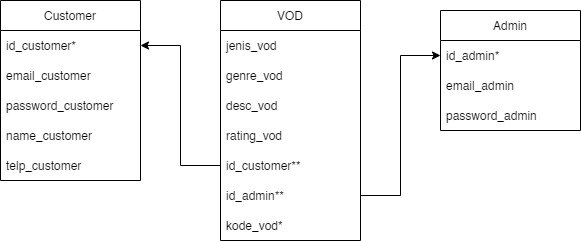

The diagram above was exported from draw.io. Its source (the exported page's mxGraphModel, read from the mxfile embedded in the PNG):
<mxGraphModel dx="1226" dy="547" grid="1" gridSize="10" guides="1" tooltips="1" connect="1" arrows="1" fold="1" page="1" pageScale="1" pageWidth="850" pageHeight="1100" math="0" shadow="0" extFonts="Permanent Marker^https://fonts.googleapis.com/css?family=Permanent+Marker">
  <root>
    <mxCell id="0" />
    <mxCell id="1" parent="0" />
    <mxCell id="Ls0usSDflDEnY4Ee5Fk7-2" value="Customer" style="swimlane;fontStyle=0;childLayout=stackLayout;horizontal=1;startSize=30;horizontalStack=0;resizeParent=1;resizeParentMax=0;resizeLast=0;collapsible=1;marginBottom=0;" vertex="1" parent="1">
      <mxGeometry x="40" y="40" width="140" height="180" as="geometry" />
    </mxCell>
    <mxCell id="Ls0usSDflDEnY4Ee5Fk7-3" value="id_customer*" style="text;strokeColor=none;fillColor=none;align=left;verticalAlign=middle;spacingLeft=4;spacingRight=4;overflow=hidden;points=[[0,0.5],[1,0.5]];portConstraint=eastwest;rotatable=0;" vertex="1" parent="Ls0usSDflDEnY4Ee5Fk7-2">
      <mxGeometry y="30" width="140" height="30" as="geometry" />
    </mxCell>
    <mxCell id="Ls0usSDflDEnY4Ee5Fk7-4" value="email_customer" style="text;strokeColor=none;fillColor=none;align=left;verticalAlign=middle;spacingLeft=4;spacingRight=4;overflow=hidden;points=[[0,0.5],[1,0.5]];portConstraint=eastwest;rotatable=0;" vertex="1" parent="Ls0usSDflDEnY4Ee5Fk7-2">
      <mxGeometry y="60" width="140" height="30" as="geometry" />
    </mxCell>
    <mxCell id="Ls0usSDflDEnY4Ee5Fk7-5" value="password_customer" style="text;strokeColor=none;fillColor=none;align=left;verticalAlign=middle;spacingLeft=4;spacingRight=4;overflow=hidden;points=[[0,0.5],[1,0.5]];portConstraint=eastwest;rotatable=0;" vertex="1" parent="Ls0usSDflDEnY4Ee5Fk7-2">
      <mxGeometry y="90" width="140" height="30" as="geometry" />
    </mxCell>
    <mxCell id="Ls0usSDflDEnY4Ee5Fk7-7" value="name_customer" style="text;strokeColor=none;fillColor=none;align=left;verticalAlign=middle;spacingLeft=4;spacingRight=4;overflow=hidden;points=[[0,0.5],[1,0.5]];portConstraint=eastwest;rotatable=0;" vertex="1" parent="Ls0usSDflDEnY4Ee5Fk7-2">
      <mxGeometry y="120" width="140" height="30" as="geometry" />
    </mxCell>
    <mxCell id="Ls0usSDflDEnY4Ee5Fk7-6" value="telp_customer" style="text;strokeColor=none;fillColor=none;align=left;verticalAlign=middle;spacingLeft=4;spacingRight=4;overflow=hidden;points=[[0,0.5],[1,0.5]];portConstraint=eastwest;rotatable=0;" vertex="1" parent="Ls0usSDflDEnY4Ee5Fk7-2">
      <mxGeometry y="150" width="140" height="30" as="geometry" />
    </mxCell>
    <mxCell id="Ls0usSDflDEnY4Ee5Fk7-8" value="Admin" style="swimlane;fontStyle=0;childLayout=stackLayout;horizontal=1;startSize=30;horizontalStack=0;resizeParent=1;resizeParentMax=0;resizeLast=0;collapsible=1;marginBottom=0;" vertex="1" parent="1">
      <mxGeometry x="480" y="50" width="140" height="120" as="geometry" />
    </mxCell>
    <mxCell id="Ls0usSDflDEnY4Ee5Fk7-9" value="id_admin*" style="text;strokeColor=none;fillColor=none;align=left;verticalAlign=middle;spacingLeft=4;spacingRight=4;overflow=hidden;points=[[0,0.5],[1,0.5]];portConstraint=eastwest;rotatable=0;" vertex="1" parent="Ls0usSDflDEnY4Ee5Fk7-8">
      <mxGeometry y="30" width="140" height="30" as="geometry" />
    </mxCell>
    <mxCell id="Ls0usSDflDEnY4Ee5Fk7-10" value="email_admin" style="text;strokeColor=none;fillColor=none;align=left;verticalAlign=middle;spacingLeft=4;spacingRight=4;overflow=hidden;points=[[0,0.5],[1,0.5]];portConstraint=eastwest;rotatable=0;" vertex="1" parent="Ls0usSDflDEnY4Ee5Fk7-8">
      <mxGeometry y="60" width="140" height="30" as="geometry" />
    </mxCell>
    <mxCell id="Ls0usSDflDEnY4Ee5Fk7-11" value="password_admin" style="text;strokeColor=none;fillColor=none;align=left;verticalAlign=middle;spacingLeft=4;spacingRight=4;overflow=hidden;points=[[0,0.5],[1,0.5]];portConstraint=eastwest;rotatable=0;" vertex="1" parent="Ls0usSDflDEnY4Ee5Fk7-8">
      <mxGeometry y="90" width="140" height="30" as="geometry" />
    </mxCell>
    <mxCell id="Ls0usSDflDEnY4Ee5Fk7-14" value="VOD" style="swimlane;fontStyle=0;childLayout=stackLayout;horizontal=1;startSize=30;horizontalStack=0;resizeParent=1;resizeParentMax=0;resizeLast=0;collapsible=1;marginBottom=0;" vertex="1" parent="1">
      <mxGeometry x="260" y="40" width="140" height="240" as="geometry" />
    </mxCell>
    <mxCell id="Ls0usSDflDEnY4Ee5Fk7-15" value="jenis_vod" style="text;strokeColor=none;fillColor=none;align=left;verticalAlign=middle;spacingLeft=4;spacingRight=4;overflow=hidden;points=[[0,0.5],[1,0.5]];portConstraint=eastwest;rotatable=0;" vertex="1" parent="Ls0usSDflDEnY4Ee5Fk7-14">
      <mxGeometry y="30" width="140" height="30" as="geometry" />
    </mxCell>
    <mxCell id="Ls0usSDflDEnY4Ee5Fk7-16" value="genre_vod" style="text;strokeColor=none;fillColor=none;align=left;verticalAlign=middle;spacingLeft=4;spacingRight=4;overflow=hidden;points=[[0,0.5],[1,0.5]];portConstraint=eastwest;rotatable=0;" vertex="1" parent="Ls0usSDflDEnY4Ee5Fk7-14">
      <mxGeometry y="60" width="140" height="30" as="geometry" />
    </mxCell>
    <mxCell id="Ls0usSDflDEnY4Ee5Fk7-20" value="desc_vod" style="text;strokeColor=none;fillColor=none;align=left;verticalAlign=middle;spacingLeft=4;spacingRight=4;overflow=hidden;points=[[0,0.5],[1,0.5]];portConstraint=eastwest;rotatable=0;" vertex="1" parent="Ls0usSDflDEnY4Ee5Fk7-14">
      <mxGeometry y="90" width="140" height="30" as="geometry" />
    </mxCell>
    <mxCell id="Ls0usSDflDEnY4Ee5Fk7-21" value="rating_vod" style="text;strokeColor=none;fillColor=none;align=left;verticalAlign=middle;spacingLeft=4;spacingRight=4;overflow=hidden;points=[[0,0.5],[1,0.5]];portConstraint=eastwest;rotatable=0;" vertex="1" parent="Ls0usSDflDEnY4Ee5Fk7-14">
      <mxGeometry y="120" width="140" height="30" as="geometry" />
    </mxCell>
    <mxCell id="Ls0usSDflDEnY4Ee5Fk7-17" value="id_customer**" style="text;strokeColor=none;fillColor=none;align=left;verticalAlign=middle;spacingLeft=4;spacingRight=4;overflow=hidden;points=[[0,0.5],[1,0.5]];portConstraint=eastwest;rotatable=0;" vertex="1" parent="Ls0usSDflDEnY4Ee5Fk7-14">
      <mxGeometry y="150" width="140" height="30" as="geometry" />
    </mxCell>
    <mxCell id="Ls0usSDflDEnY4Ee5Fk7-18" value="id_admin**" style="text;strokeColor=none;fillColor=none;align=left;verticalAlign=middle;spacingLeft=4;spacingRight=4;overflow=hidden;points=[[0,0.5],[1,0.5]];portConstraint=eastwest;rotatable=0;" vertex="1" parent="Ls0usSDflDEnY4Ee5Fk7-14">
      <mxGeometry y="180" width="140" height="30" as="geometry" />
    </mxCell>
    <mxCell id="Ls0usSDflDEnY4Ee5Fk7-19" value="kode_vod*" style="text;strokeColor=none;fillColor=none;align=left;verticalAlign=middle;spacingLeft=4;spacingRight=4;overflow=hidden;points=[[0,0.5],[1,0.5]];portConstraint=eastwest;rotatable=0;" vertex="1" parent="Ls0usSDflDEnY4Ee5Fk7-14">
      <mxGeometry y="210" width="140" height="30" as="geometry" />
    </mxCell>
    <mxCell id="Ls0usSDflDEnY4Ee5Fk7-22" style="edgeStyle=orthogonalEdgeStyle;rounded=0;orthogonalLoop=1;jettySize=auto;html=1;entryX=1;entryY=0.25;entryDx=0;entryDy=0;" edge="1" parent="1" source="Ls0usSDflDEnY4Ee5Fk7-17" target="Ls0usSDflDEnY4Ee5Fk7-2">
      <mxGeometry relative="1" as="geometry" />
    </mxCell>
    <mxCell id="Ls0usSDflDEnY4Ee5Fk7-23" style="edgeStyle=orthogonalEdgeStyle;rounded=0;orthogonalLoop=1;jettySize=auto;html=1;entryX=0;entryY=0.5;entryDx=0;entryDy=0;" edge="1" parent="1" source="Ls0usSDflDEnY4Ee5Fk7-18" target="Ls0usSDflDEnY4Ee5Fk7-9">
      <mxGeometry relative="1" as="geometry" />
    </mxCell>
  </root>
</mxGraphModel>